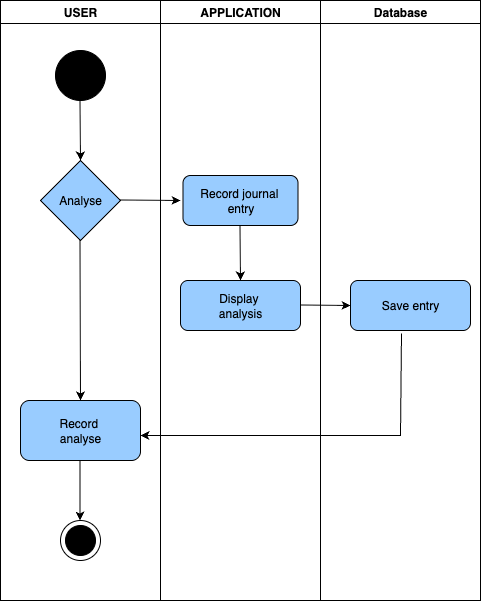

The diagram above was exported from draw.io. Its source (the exported page's mxGraphModel, read from the mxfile embedded in the PNG):
<mxGraphModel dx="2066" dy="1272" grid="1" gridSize="10" guides="1" tooltips="1" connect="1" arrows="1" fold="1" page="1" pageScale="1" pageWidth="850" pageHeight="1100" math="0" shadow="0">
  <root>
    <mxCell id="0" />
    <mxCell id="1" parent="0" />
    <mxCell id="OoSPuJTrpYXlXgQAEmEn-2" value="USER" style="swimlane;whiteSpace=wrap;html=1;movable=0;resizable=0;rotatable=0;deletable=0;editable=0;locked=1;connectable=0;" vertex="1" parent="1">
      <mxGeometry x="120" y="160" width="160" height="600" as="geometry" />
    </mxCell>
    <mxCell id="OoSPuJTrpYXlXgQAEmEn-3" value="APPLICATION" style="swimlane;whiteSpace=wrap;html=1;movable=0;resizable=0;rotatable=0;deletable=0;editable=0;locked=1;connectable=0;" vertex="1" parent="1">
      <mxGeometry x="280" y="160" width="160" height="600" as="geometry" />
    </mxCell>
    <mxCell id="OoSPuJTrpYXlXgQAEmEn-4" value="Database" style="swimlane;whiteSpace=wrap;html=1;movable=0;resizable=0;rotatable=0;deletable=0;editable=0;locked=1;connectable=0;" vertex="1" parent="1">
      <mxGeometry x="440" y="160" width="160" height="600" as="geometry" />
    </mxCell>
    <mxCell id="OoSPuJTrpYXlXgQAEmEn-5" value="" style="ellipse;whiteSpace=wrap;html=1;aspect=fixed;fillColor=#000000;movable=0;resizable=0;rotatable=0;deletable=0;editable=0;locked=1;connectable=0;" vertex="1" parent="1">
      <mxGeometry x="175" y="210" width="50" height="50" as="geometry" />
    </mxCell>
    <mxCell id="OoSPuJTrpYXlXgQAEmEn-6" value="" style="endArrow=classic;html=1;rounded=0;" edge="1" parent="1">
      <mxGeometry width="50" height="50" relative="1" as="geometry">
        <mxPoint x="199.5" y="260" as="sourcePoint" />
        <mxPoint x="200" y="320" as="targetPoint" />
      </mxGeometry>
    </mxCell>
    <mxCell id="OoSPuJTrpYXlXgQAEmEn-7" value="Analyse" style="rhombus;whiteSpace=wrap;html=1;fillColor=#99CCFF;" vertex="1" parent="1">
      <mxGeometry x="160" y="320" width="80" height="80" as="geometry" />
    </mxCell>
    <mxCell id="OoSPuJTrpYXlXgQAEmEn-8" value="" style="endArrow=classic;html=1;rounded=0;entryX=0.5;entryY=0;entryDx=0;entryDy=0;" edge="1" parent="1" target="OoSPuJTrpYXlXgQAEmEn-9">
      <mxGeometry width="50" height="50" relative="1" as="geometry">
        <mxPoint x="199.5" y="400" as="sourcePoint" />
        <mxPoint x="199.5" y="520" as="targetPoint" />
      </mxGeometry>
    </mxCell>
    <mxCell id="OoSPuJTrpYXlXgQAEmEn-9" value="Record&amp;nbsp;&lt;div&gt;analyse&lt;/div&gt;" style="rounded=1;whiteSpace=wrap;html=1;fillColor=#99CCFF;" vertex="1" parent="1">
      <mxGeometry x="140" y="560" width="120" height="60" as="geometry" />
    </mxCell>
    <mxCell id="OoSPuJTrpYXlXgQAEmEn-10" value="Record journal&amp;nbsp;&lt;div&gt;entry&lt;/div&gt;" style="rounded=1;whiteSpace=wrap;html=1;fillColor=#99CCFF;" vertex="1" parent="1">
      <mxGeometry x="302.5" y="335" width="115" height="50" as="geometry" />
    </mxCell>
    <mxCell id="OoSPuJTrpYXlXgQAEmEn-11" value="" style="endArrow=classic;html=1;rounded=0;" edge="1" parent="1">
      <mxGeometry width="50" height="50" relative="1" as="geometry">
        <mxPoint x="240" y="359.5" as="sourcePoint" />
        <mxPoint x="300" y="360" as="targetPoint" />
      </mxGeometry>
    </mxCell>
    <mxCell id="OoSPuJTrpYXlXgQAEmEn-12" value="" style="endArrow=classic;html=1;rounded=0;" edge="1" parent="1">
      <mxGeometry width="50" height="50" relative="1" as="geometry">
        <mxPoint x="359.5" y="385" as="sourcePoint" />
        <mxPoint x="360" y="440" as="targetPoint" />
      </mxGeometry>
    </mxCell>
    <mxCell id="OoSPuJTrpYXlXgQAEmEn-13" value="Display&amp;nbsp;&lt;div&gt;analysis&lt;/div&gt;" style="rounded=1;whiteSpace=wrap;html=1;fillColor=#99CCFF;" vertex="1" parent="1">
      <mxGeometry x="300" y="440" width="120" height="50" as="geometry" />
    </mxCell>
    <mxCell id="OoSPuJTrpYXlXgQAEmEn-14" value="" style="endArrow=classic;html=1;rounded=0;" edge="1" parent="1">
      <mxGeometry width="50" height="50" relative="1" as="geometry">
        <mxPoint x="199.5" y="620" as="sourcePoint" />
        <mxPoint x="199.5" y="680" as="targetPoint" />
      </mxGeometry>
    </mxCell>
    <mxCell id="OoSPuJTrpYXlXgQAEmEn-16" value="Save entry" style="rounded=1;whiteSpace=wrap;html=1;fillColor=#99CCFF;" vertex="1" parent="1">
      <mxGeometry x="470" y="440" width="120" height="50" as="geometry" />
    </mxCell>
    <mxCell id="OoSPuJTrpYXlXgQAEmEn-17" value="" style="endArrow=classic;html=1;rounded=0;" edge="1" parent="1">
      <mxGeometry width="50" height="50" relative="1" as="geometry">
        <mxPoint x="420" y="464.5" as="sourcePoint" />
        <mxPoint x="470" y="465" as="targetPoint" />
      </mxGeometry>
    </mxCell>
    <mxCell id="OoSPuJTrpYXlXgQAEmEn-18" value="" style="ellipse;whiteSpace=wrap;html=1;aspect=fixed;movable=0;resizable=0;rotatable=0;deletable=0;editable=0;locked=1;connectable=0;" vertex="1" parent="1">
      <mxGeometry x="180" y="680" width="40" height="40" as="geometry" />
    </mxCell>
    <mxCell id="OoSPuJTrpYXlXgQAEmEn-19" value="" style="ellipse;whiteSpace=wrap;html=1;aspect=fixed;fillColor=#000000;" vertex="1" parent="1">
      <mxGeometry x="185" y="685" width="30" height="30" as="geometry" />
    </mxCell>
    <mxCell id="OoSPuJTrpYXlXgQAEmEn-20" value="" style="endArrow=classic;html=1;rounded=0;entryX=1;entryY=0.75;entryDx=0;entryDy=0;exitX=0.425;exitY=1.06;exitDx=0;exitDy=0;exitPerimeter=0;" edge="1" parent="1" source="OoSPuJTrpYXlXgQAEmEn-16">
      <mxGeometry width="50" height="50" relative="1" as="geometry">
        <mxPoint x="520" y="500" as="sourcePoint" />
        <mxPoint x="260" y="595" as="targetPoint" />
        <Array as="points">
          <mxPoint x="520" y="595" />
        </Array>
      </mxGeometry>
    </mxCell>
  </root>
</mxGraphModel>